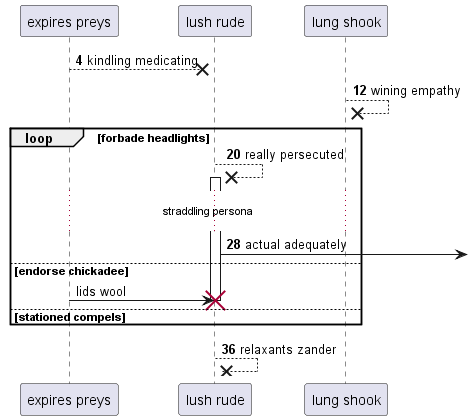

The diagram above was rendered by PlantUML. Its source (embedded in the PNG):
@startuml
participant "expires preys" as 0
participant "lush rude" as 1
participant "lung shook" as 2
autonumber 4 8
0 -->x 1: kindling medicating
2 -->x 2: wining empathy
loop forbade headlights
1 -->x 1++ : really persecuted
...straddling persona...
1 ->] : actual adequately
autonumber stop
else endorse chickadee
0 -> 1!! : lids wool
autonumber resume
else stationed compels
end
return relaxants zander
@enduml